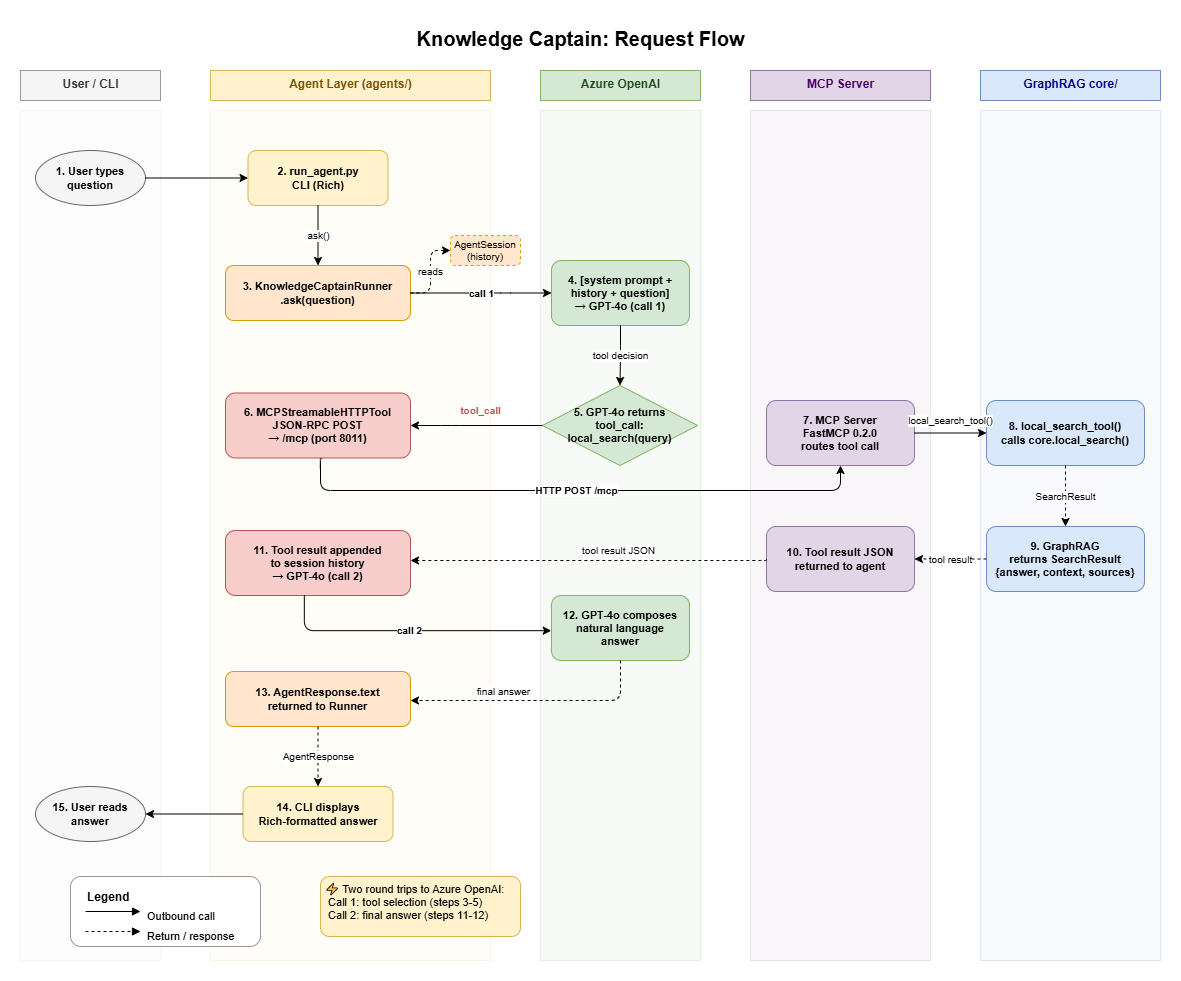

The diagram above was exported from draw.io. Its source (the exported page's mxGraphModel, read from the mxfile embedded in the PNG):
<mxGraphModel dx="1035" dy="476" grid="1" gridSize="10" guides="1" tooltips="1" connect="1" arrows="1" fold="1" page="1" pageScale="1" pageWidth="1400" pageHeight="1050" background="#FFFFFF" math="0" shadow="0">
  <root>
    <mxCell id="0" />
    <mxCell id="1" parent="0" />
    <mxCell id="title" value="Knowledge Captain: Request Flow" style="text;html=1;strokeColor=none;fillColor=none;align=center;fontSize=20;fontStyle=1;" parent="1" vertex="1">
      <mxGeometry x="350" y="20" width="500" height="36" as="geometry" />
    </mxCell>
    <mxCell id="h_user" value="User / CLI" style="text;html=1;strokeColor=#999999;fillColor=#f5f5f5;align=center;fontSize=12;fontStyle=1;fontColor=#333333;" parent="1" vertex="1">
      <mxGeometry x="40" y="70" width="140" height="30" as="geometry" />
    </mxCell>
    <mxCell id="h_agent" value="Agent Layer (agents/)" style="text;html=1;strokeColor=#d6b656;fillColor=#fff2cc;align=center;fontSize=12;fontStyle=1;fontColor=#7d4f00;" parent="1" vertex="1">
      <mxGeometry x="230" y="70" width="280" height="30" as="geometry" />
    </mxCell>
    <mxCell id="h_aoai" value="Azure OpenAI" style="text;html=1;strokeColor=#82b366;fillColor=#d5e8d4;align=center;fontSize=12;fontStyle=1;fontColor=#1a4d1a;" parent="1" vertex="1">
      <mxGeometry x="560" y="70" width="160" height="30" as="geometry" />
    </mxCell>
    <mxCell id="h_mcp" value="MCP Server" style="text;html=1;strokeColor=#9673a6;fillColor=#e1d5e7;align=center;fontSize=12;fontStyle=1;fontColor=#4d0069;" parent="1" vertex="1">
      <mxGeometry x="770" y="70" width="180" height="30" as="geometry" />
    </mxCell>
    <mxCell id="h_core" value="GraphRAG core/" style="text;html=1;strokeColor=#6c8ebf;fillColor=#dae8fc;align=center;fontSize=12;fontStyle=1;fontColor=#00008b;" parent="1" vertex="1">
      <mxGeometry x="1000" y="70" width="180" height="30" as="geometry" />
    </mxCell>
    <mxCell id="bg_user" value="" style="rounded=0;whiteSpace=wrap;html=1;fillColor=#f5f5f5;strokeColor=#cccccc;opacity=20;" parent="1" vertex="1">
      <mxGeometry x="40" y="110" width="140" height="850" as="geometry" />
    </mxCell>
    <mxCell id="bg_agent" value="" style="rounded=0;whiteSpace=wrap;html=1;fillColor=#fff2cc;strokeColor=#d6b656;opacity=15;" parent="1" vertex="1">
      <mxGeometry x="230" y="110" width="280" height="850" as="geometry" />
    </mxCell>
    <mxCell id="bg_aoai" value="" style="rounded=0;whiteSpace=wrap;html=1;fillColor=#d5e8d4;strokeColor=#82b366;opacity=20;" parent="1" vertex="1">
      <mxGeometry x="560" y="110" width="160" height="850" as="geometry" />
    </mxCell>
    <mxCell id="bg_mcp" value="" style="rounded=0;whiteSpace=wrap;html=1;fillColor=#e1d5e7;strokeColor=#9673a6;opacity=20;" parent="1" vertex="1">
      <mxGeometry x="770" y="110" width="180" height="850" as="geometry" />
    </mxCell>
    <mxCell id="bg_core" value="" style="rounded=0;whiteSpace=wrap;html=1;fillColor=#dae8fc;strokeColor=#6c8ebf;opacity=20;" parent="1" vertex="1">
      <mxGeometry x="1000" y="110" width="180" height="850" as="geometry" />
    </mxCell>
    <mxCell id="n1" value="1. User types&#10;question" style="ellipse;whiteSpace=wrap;html=1;fillColor=#f5f5f5;strokeColor=#666666;fontSize=11;fontStyle=1;" parent="1" vertex="1">
      <mxGeometry x="55" y="150" width="110" height="55" as="geometry" />
    </mxCell>
    <mxCell id="n2" value="2. run_agent.py&#10;CLI (Rich)" style="rounded=1;whiteSpace=wrap;html=1;fillColor=#fff2cc;strokeColor=#d6b656;fontSize=11;fontStyle=1;" parent="1" vertex="1">
      <mxGeometry x="267.5" y="150" width="140" height="55" as="geometry" />
    </mxCell>
    <mxCell id="n3" value="3. KnowledgeCaptainRunner&#10;.ask(question)" style="rounded=1;whiteSpace=wrap;html=1;fillColor=#ffe6cc;strokeColor=#d79b00;fontSize=11;fontStyle=1;" parent="1" vertex="1">
      <mxGeometry x="245" y="265" width="185" height="55" as="geometry" />
    </mxCell>
    <mxCell id="n3b" value="AgentSession&#10;(history)" style="rounded=1;whiteSpace=wrap;html=1;fillColor=#ffe6cc;strokeColor=#d79b00;fontSize=10;dashed=1;" parent="1" vertex="1">
      <mxGeometry x="470" y="235" width="70" height="30" as="geometry" />
    </mxCell>
    <mxCell id="n4" value="4. [system prompt +&#10;history + question]&#10;→ GPT-4o (call 1)" style="rounded=1;whiteSpace=wrap;html=1;fillColor=#d5e8d4;strokeColor=#82b366;fontSize=11;fontStyle=1;" parent="1" vertex="1">
      <mxGeometry x="571" y="260" width="138" height="65" as="geometry" />
    </mxCell>
    <mxCell id="n5" value="5. GPT-4o returns&#10;tool_call:&#10;local_search(query)" style="rhombus;whiteSpace=wrap;html=1;fillColor=#d5e8d4;strokeColor=#82b366;fontSize=11;fontStyle=1;" parent="1" vertex="1">
      <mxGeometry x="562" y="385" width="155" height="80" as="geometry" />
    </mxCell>
    <mxCell id="n6" value="6. MCPStreamableHTTPTool&#10;JSON-RPC POST&#10;→ /mcp (port 8011)" style="rounded=1;whiteSpace=wrap;html=1;fillColor=#f8cecc;strokeColor=#b85450;fontSize=11;fontStyle=1;" parent="1" vertex="1">
      <mxGeometry x="245" y="392.5" width="185" height="65" as="geometry" />
    </mxCell>
    <mxCell id="n7" value="7. MCP Server&#10;FastMCP 0.2.0&#10;routes tool call" style="rounded=1;whiteSpace=wrap;html=1;fillColor=#e1d5e7;strokeColor=#9673a6;fontSize=11;fontStyle=1;" parent="1" vertex="1">
      <mxGeometry x="786" y="400" width="148" height="65" as="geometry" />
    </mxCell>
    <mxCell id="n8" value="8. local_search_tool()&#10;calls core.local_search()" style="rounded=1;whiteSpace=wrap;html=1;fillColor=#dae8fc;strokeColor=#6c8ebf;fontSize=11;fontStyle=1;" parent="1" vertex="1">
      <mxGeometry x="1006" y="400" width="158" height="65" as="geometry" />
    </mxCell>
    <mxCell id="n9" value="&lt;b&gt;9. GraphRAG&lt;br&gt;returns SearchResult&lt;br&gt;{answer, context, sources}&lt;/b&gt;" style="rounded=1;whiteSpace=wrap;html=1;fillColor=#dae8fc;strokeColor=#6c8ebf;fontSize=11;" parent="1" vertex="1">
      <mxGeometry x="1006" y="526" width="158" height="65" as="geometry" />
    </mxCell>
    <mxCell id="n10" value="&lt;b&gt;10. Tool result JSON&lt;br&gt;returned to agent&lt;/b&gt;" style="rounded=1;whiteSpace=wrap;html=1;fillColor=#e1d5e7;strokeColor=#9673a6;fontSize=11;" parent="1" vertex="1">
      <mxGeometry x="786" y="526" width="148" height="65" as="geometry" />
    </mxCell>
    <mxCell id="n11" value="11. Tool result appended&#10;to session history&#10;→ GPT-4o (call 2)" style="rounded=1;whiteSpace=wrap;html=1;fillColor=#f8cecc;strokeColor=#b85450;fontSize=11;fontStyle=1;" parent="1" vertex="1">
      <mxGeometry x="245" y="530" width="185" height="65" as="geometry" />
    </mxCell>
    <mxCell id="n12" value="12. GPT-4o composes&#10;natural language&#10;answer" style="rounded=1;whiteSpace=wrap;html=1;fillColor=#d5e8d4;strokeColor=#82b366;fontSize=11;fontStyle=1;" parent="1" vertex="1">
      <mxGeometry x="571" y="595" width="138" height="65" as="geometry" />
    </mxCell>
    <mxCell id="n13" value="&lt;b&gt;13. AgentResponse.text&lt;br&gt;returned to Runner&lt;/b&gt;" style="rounded=1;whiteSpace=wrap;html=1;fillColor=#ffe6cc;strokeColor=#d79b00;fontSize=11;" parent="1" vertex="1">
      <mxGeometry x="245" y="671" width="185" height="55" as="geometry" />
    </mxCell>
    <mxCell id="n14" value="&lt;b&gt;14. CLI displays&lt;br&gt;Rich-formatted answer&lt;/b&gt;" style="rounded=1;whiteSpace=wrap;html=1;fillColor=#fff2cc;strokeColor=#d6b656;fontSize=11;" parent="1" vertex="1">
      <mxGeometry x="262.5" y="786" width="150" height="55" as="geometry" />
    </mxCell>
    <mxCell id="n15" value="&lt;b&gt;15. User reads&lt;br&gt;answer&lt;/b&gt;" style="ellipse;whiteSpace=wrap;html=1;fillColor=#f5f5f5;strokeColor=#666666;fontSize=11;" parent="1" vertex="1">
      <mxGeometry x="55" y="786" width="110" height="55" as="geometry" />
    </mxCell>
    <mxCell id="e12" value="" style="edgeStyle=orthogonalEdgeStyle;html=1;exitX=1;exitY=0.5;entryX=0;entryY=0.5;" parent="1" source="n1" target="n2" edge="1">
      <mxGeometry relative="1" as="geometry" />
    </mxCell>
    <mxCell id="e23" value="ask()" style="edgeStyle=orthogonalEdgeStyle;html=1;exitX=0.5;exitY=1;entryX=0.5;entryY=0;fontSize=10;" parent="1" source="n2" target="n3" edge="1">
      <mxGeometry relative="1" as="geometry" />
    </mxCell>
    <mxCell id="e3b" value="reads" style="edgeStyle=orthogonalEdgeStyle;html=1;dashed=1;fontSize=10;exitX=1;exitY=0.5;entryX=0;entryY=0.5;" parent="1" source="n3" target="n3b" edge="1">
      <mxGeometry relative="1" as="geometry" />
    </mxCell>
    <mxCell id="e34" value="call 1" style="edgeStyle=orthogonalEdgeStyle;html=1;exitX=1;exitY=0.5;entryX=0;entryY=0.5;fontSize=10;fontStyle=1;" parent="1" source="n3" target="n4" edge="1">
      <mxGeometry relative="1" as="geometry">
        <Array as="points">
          <mxPoint x="520" y="292" />
          <mxPoint x="520" y="292" />
        </Array>
      </mxGeometry>
    </mxCell>
    <mxCell id="e45" value="tool decision" style="edgeStyle=orthogonalEdgeStyle;html=1;exitX=0.5;exitY=1;entryX=0.5;entryY=0;fontSize=10;" parent="1" source="n4" target="n5" edge="1">
      <mxGeometry relative="1" as="geometry" />
    </mxCell>
    <mxCell id="e56" value="tool_call" style="edgeStyle=orthogonalEdgeStyle;html=1;exitX=0;exitY=0.5;entryX=1;entryY=0.5;fontSize=10;fontStyle=1;fontColor=#b85450;" parent="1" source="n5" target="n6" edge="1">
      <mxGeometry x="-0.0606" y="-15" relative="1" as="geometry">
        <Array as="points">
          <mxPoint x="470" y="425" />
          <mxPoint x="470" y="425" />
        </Array>
        <mxPoint as="offset" />
      </mxGeometry>
    </mxCell>
    <mxCell id="e67" value="HTTP POST /mcp" style="edgeStyle=orthogonalEdgeStyle;html=1;exitX=0.522;exitY=1.011;entryX=0.5;entryY=1;fontSize=10;fontStyle=1;entryDx=0;entryDy=0;exitDx=0;exitDy=0;exitPerimeter=0;" parent="1" source="n6" target="n7" edge="1">
      <mxGeometry relative="1" as="geometry">
        <Array as="points">
          <mxPoint x="340" y="458" />
          <mxPoint x="340" y="490" />
          <mxPoint x="860" y="490" />
        </Array>
        <mxPoint x="440" y="470" as="sourcePoint" />
        <mxPoint x="796" y="470" as="targetPoint" />
      </mxGeometry>
    </mxCell>
    <mxCell id="e78" value="local_search_tool()" style="edgeStyle=orthogonalEdgeStyle;html=1;exitX=1;exitY=0.5;entryX=0;entryY=0.5;fontSize=10;" parent="1" source="n7" target="n8" edge="1">
      <mxGeometry y="13" relative="1" as="geometry">
        <mxPoint as="offset" />
      </mxGeometry>
    </mxCell>
    <mxCell id="e89" value="SearchResult" style="edgeStyle=orthogonalEdgeStyle;html=1;exitX=0.5;exitY=1;entryX=0.5;entryY=0;fontSize=10;dashed=1;" parent="1" source="n8" target="n9" edge="1">
      <mxGeometry relative="1" as="geometry" />
    </mxCell>
    <mxCell id="e910" value="tool result" style="edgeStyle=orthogonalEdgeStyle;html=1;exitX=0;exitY=0.5;entryX=1;entryY=0.5;fontSize=10;dashed=1;" parent="1" source="n9" target="n10" edge="1">
      <mxGeometry relative="1" as="geometry" />
    </mxCell>
    <mxCell id="e1011" value="tool result JSON" style="edgeStyle=orthogonalEdgeStyle;html=1;exitX=0;exitY=0.5;fontSize=10;dashed=1;exitDx=0;exitDy=0;" parent="1" source="n10" target="n11" edge="1">
      <mxGeometry x="-0.16" y="-10" relative="1" as="geometry">
        <Array as="points">
          <mxPoint x="786" y="560" />
        </Array>
        <mxPoint as="offset" />
      </mxGeometry>
    </mxCell>
    <mxCell id="e1112" value="call 2" style="edgeStyle=orthogonalEdgeStyle;html=1;exitX=0.426;exitY=0.994;fontSize=10;fontStyle=1;exitDx=0;exitDy=0;exitPerimeter=0;entryX=-0.002;entryY=0.541;entryDx=0;entryDy=0;entryPerimeter=0;" parent="1" source="n11" target="n12" edge="1">
      <mxGeometry relative="1" as="geometry">
        <Array as="points">
          <mxPoint x="324" y="630" />
        </Array>
        <mxPoint x="421.48" y="600.5" as="sourcePoint" />
        <mxPoint x="570" y="630" as="targetPoint" />
      </mxGeometry>
    </mxCell>
    <mxCell id="e1213" value="final answer" style="edgeStyle=orthogonalEdgeStyle;html=1;exitX=0.5;exitY=1;fontSize=10;dashed=1;exitDx=0;exitDy=0;" parent="1" source="n12" edge="1">
      <mxGeometry x="0.25" y="-9" relative="1" as="geometry">
        <Array as="points">
          <mxPoint x="640" y="700" />
          <mxPoint x="430" y="700" />
        </Array>
        <mxPoint x="430" y="700" as="targetPoint" />
        <mxPoint as="offset" />
      </mxGeometry>
    </mxCell>
    <mxCell id="e1314" value="AgentResponse" style="edgeStyle=orthogonalEdgeStyle;html=1;exitX=0.5;exitY=1;entryX=0.5;entryY=0;fontSize=10;dashed=1;" parent="1" source="n13" target="n14" edge="1">
      <mxGeometry relative="1" as="geometry" />
    </mxCell>
    <mxCell id="e1415" value="" style="edgeStyle=orthogonalEdgeStyle;html=1;exitX=0;exitY=0.5;entryX=1;entryY=0.5;" parent="1" source="n14" target="n15" edge="1">
      <mxGeometry relative="1" as="geometry" />
    </mxCell>
    <mxCell id="leg_bg" value="" style="rounded=1;whiteSpace=wrap;html=1;fillColor=#ffffff;strokeColor=#999999;" parent="1" vertex="1">
      <mxGeometry x="90" y="876" width="190" height="70" as="geometry" />
    </mxCell>
    <mxCell id="leg_title" value="Legend" style="text;html=1;strokeColor=none;fillColor=none;align=left;fontSize=12;fontStyle=1;" parent="1" vertex="1">
      <mxGeometry x="105" y="883" width="80" height="20" as="geometry" />
    </mxCell>
    <mxCell id="leg_a" value="" style="endArrow=block;endFill=1;" parent="1" edge="1">
      <mxGeometry x="55" y="915" as="geometry">
        <mxPoint x="105" y="911" as="sourcePoint" />
        <mxPoint x="160" y="911" as="targetPoint" />
      </mxGeometry>
    </mxCell>
    <mxCell id="leg_at" value="Outbound call" style="text;html=1;strokeColor=none;fillColor=none;align=left;fontSize=11;" parent="1" vertex="1">
      <mxGeometry x="165" y="903" width="130" height="20" as="geometry" />
    </mxCell>
    <mxCell id="leg_b" value="" style="endArrow=block;endFill=1;dashed=1;" parent="1" edge="1">
      <mxGeometry x="55" y="935" as="geometry">
        <mxPoint x="105" y="931" as="sourcePoint" />
        <mxPoint x="160" y="931" as="targetPoint" />
      </mxGeometry>
    </mxCell>
    <mxCell id="leg_bt" value="Return / response" style="text;html=1;strokeColor=none;fillColor=none;align=left;fontSize=11;" parent="1" vertex="1">
      <mxGeometry x="165" y="923" width="140" height="20" as="geometry" />
    </mxCell>
    <mxCell id="note_calls" value="&lt;div&gt;&lt;span style=&quot;background-color: transparent;&quot;&gt;&amp;nbsp;⚡ Two round trips to Azure OpenAI:&lt;/span&gt;&lt;/div&gt;&amp;nbsp; Call 1: tool selection (steps 3-5)&lt;br&gt;&amp;nbsp; Call 2: final answer (steps 11-12)" style="text;html=1;strokeColor=#d6b656;fillColor=#fff2cc;align=left;fontSize=11;rounded=1;" parent="1" vertex="1">
      <mxGeometry x="340" y="876" width="200" height="60" as="geometry" />
    </mxCell>
  </root>
</mxGraphModel>